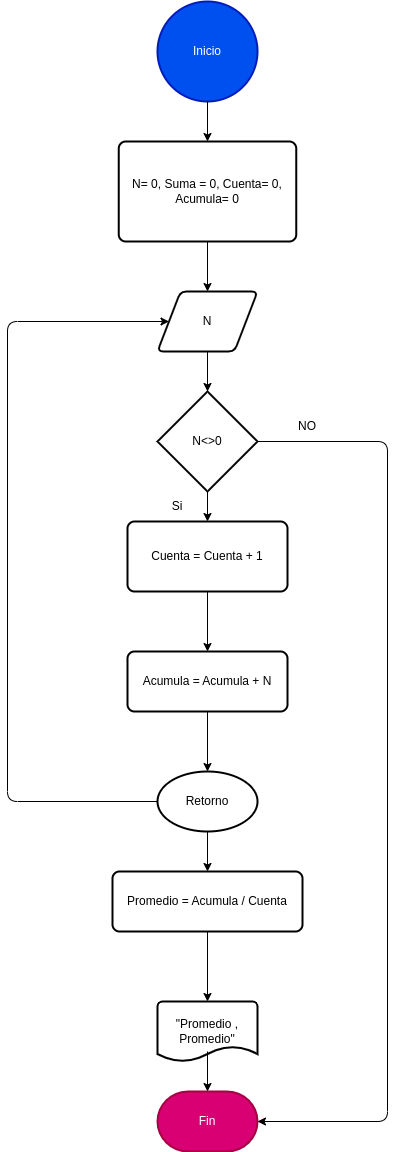

The diagram above was exported from draw.io. Its source (the exported page's mxGraphModel, read from the mxfile embedded in the PNG):
<mxGraphModel dx="942" dy="674" grid="1" gridSize="10" guides="1" tooltips="1" connect="1" arrows="1" fold="1" page="1" pageScale="1" pageWidth="827" pageHeight="1169" math="0" shadow="0">
  <root>
    <mxCell id="0" />
    <mxCell id="1" parent="0" />
    <mxCell id="2" value="Inicio" style="strokeWidth=2;html=1;shape=mxgraph.flowchart.start_2;whiteSpace=wrap;fillColor=#0050ef;fontColor=#ffffff;strokeColor=#001DBC;" vertex="1" parent="1">
      <mxGeometry x="300" y="10" width="100" height="100" as="geometry" />
    </mxCell>
    <mxCell id="5" value="N= 0, Suma = 0, Cuenta= 0, Acumula= 0" style="rounded=1;whiteSpace=wrap;html=1;absoluteArcSize=1;arcSize=14;strokeWidth=2;" vertex="1" parent="1">
      <mxGeometry x="261.25" y="150" width="177.5" height="100" as="geometry" />
    </mxCell>
    <mxCell id="7" value="Fin" style="strokeWidth=2;html=1;shape=mxgraph.flowchart.terminator;whiteSpace=wrap;fillColor=#d80073;fontColor=#ffffff;strokeColor=#A50040;" vertex="1" parent="1">
      <mxGeometry x="300" y="1100" width="100" height="60" as="geometry" />
    </mxCell>
    <mxCell id="8" value="N" style="shape=parallelogram;html=1;strokeWidth=2;perimeter=parallelogramPerimeter;whiteSpace=wrap;rounded=1;arcSize=12;size=0.23;" vertex="1" parent="1">
      <mxGeometry x="300" y="300" width="100" height="60" as="geometry" />
    </mxCell>
    <mxCell id="9" value="N&amp;lt;&amp;gt;0" style="strokeWidth=2;html=1;shape=mxgraph.flowchart.decision;whiteSpace=wrap;" vertex="1" parent="1">
      <mxGeometry x="300" y="400" width="100" height="100" as="geometry" />
    </mxCell>
    <mxCell id="10" value="Cuenta = Cuenta + 1" style="rounded=1;whiteSpace=wrap;html=1;absoluteArcSize=1;arcSize=14;strokeWidth=2;" vertex="1" parent="1">
      <mxGeometry x="270" y="530" width="160" height="70" as="geometry" />
    </mxCell>
    <mxCell id="11" value="Acumula = Acumula + N" style="rounded=1;whiteSpace=wrap;html=1;absoluteArcSize=1;arcSize=14;strokeWidth=2;" vertex="1" parent="1">
      <mxGeometry x="270" y="660" width="160" height="60" as="geometry" />
    </mxCell>
    <mxCell id="12" value="Retorno" style="strokeWidth=2;html=1;shape=mxgraph.flowchart.start_1;whiteSpace=wrap;" vertex="1" parent="1">
      <mxGeometry x="300" y="780" width="100" height="60" as="geometry" />
    </mxCell>
    <mxCell id="13" value="Promedio = Acumula / Cuenta" style="rounded=1;whiteSpace=wrap;html=1;absoluteArcSize=1;arcSize=14;strokeWidth=2;" vertex="1" parent="1">
      <mxGeometry x="255" y="880" width="190" height="60" as="geometry" />
    </mxCell>
    <mxCell id="14" value="&quot;Promedio , Promedio&quot;" style="strokeWidth=2;html=1;shape=mxgraph.flowchart.document2;whiteSpace=wrap;size=0.25;" vertex="1" parent="1">
      <mxGeometry x="300" y="1010" width="100" height="60" as="geometry" />
    </mxCell>
    <mxCell id="15" value="" style="endArrow=classic;html=1;exitX=0.5;exitY=0.833;exitDx=0;exitDy=0;exitPerimeter=0;entryX=0.5;entryY=0;entryDx=0;entryDy=0;entryPerimeter=0;" edge="1" parent="1" source="14" target="7">
      <mxGeometry width="50" height="50" relative="1" as="geometry">
        <mxPoint x="380" y="990" as="sourcePoint" />
        <mxPoint x="430" y="940" as="targetPoint" />
      </mxGeometry>
    </mxCell>
    <mxCell id="16" value="" style="endArrow=classic;html=1;exitX=0.5;exitY=1;exitDx=0;exitDy=0;exitPerimeter=0;entryX=0.5;entryY=0;entryDx=0;entryDy=0;" edge="1" parent="1" source="2" target="5">
      <mxGeometry width="50" height="50" relative="1" as="geometry">
        <mxPoint x="380" y="320" as="sourcePoint" />
        <mxPoint x="430" y="270" as="targetPoint" />
      </mxGeometry>
    </mxCell>
    <mxCell id="17" value="" style="endArrow=classic;html=1;exitX=0.5;exitY=1;exitDx=0;exitDy=0;" edge="1" parent="1" source="5" target="8">
      <mxGeometry width="50" height="50" relative="1" as="geometry">
        <mxPoint x="380" y="320" as="sourcePoint" />
        <mxPoint x="430" y="270" as="targetPoint" />
      </mxGeometry>
    </mxCell>
    <mxCell id="18" value="" style="endArrow=classic;html=1;exitX=0;exitY=0.5;exitDx=0;exitDy=0;exitPerimeter=0;entryX=0;entryY=0.5;entryDx=0;entryDy=0;" edge="1" parent="1" source="12" target="8">
      <mxGeometry width="50" height="50" relative="1" as="geometry">
        <mxPoint x="380" y="660" as="sourcePoint" />
        <mxPoint x="430" y="610" as="targetPoint" />
        <Array as="points">
          <mxPoint x="150" y="810" />
          <mxPoint x="150" y="330" />
        </Array>
      </mxGeometry>
    </mxCell>
    <mxCell id="19" value="" style="endArrow=classic;html=1;exitX=0.5;exitY=1;exitDx=0;exitDy=0;entryX=0.5;entryY=0;entryDx=0;entryDy=0;entryPerimeter=0;" edge="1" parent="1" source="8" target="9">
      <mxGeometry width="50" height="50" relative="1" as="geometry">
        <mxPoint x="380" y="600" as="sourcePoint" />
        <mxPoint x="430" y="550" as="targetPoint" />
      </mxGeometry>
    </mxCell>
    <mxCell id="20" value="" style="endArrow=classic;html=1;exitX=0.5;exitY=1;exitDx=0;exitDy=0;exitPerimeter=0;entryX=0.5;entryY=0;entryDx=0;entryDy=0;" edge="1" parent="1" source="9" target="10">
      <mxGeometry width="50" height="50" relative="1" as="geometry">
        <mxPoint x="380" y="600" as="sourcePoint" />
        <mxPoint x="430" y="550" as="targetPoint" />
      </mxGeometry>
    </mxCell>
    <mxCell id="21" value="" style="endArrow=classic;html=1;exitX=0.5;exitY=1;exitDx=0;exitDy=0;entryX=0.5;entryY=0;entryDx=0;entryDy=0;" edge="1" parent="1" source="10" target="11">
      <mxGeometry width="50" height="50" relative="1" as="geometry">
        <mxPoint x="380" y="600" as="sourcePoint" />
        <mxPoint x="430" y="550" as="targetPoint" />
      </mxGeometry>
    </mxCell>
    <mxCell id="22" value="" style="endArrow=classic;html=1;exitX=0.5;exitY=1;exitDx=0;exitDy=0;" edge="1" parent="1" source="11" target="12">
      <mxGeometry width="50" height="50" relative="1" as="geometry">
        <mxPoint x="380" y="710" as="sourcePoint" />
        <mxPoint x="430" y="660" as="targetPoint" />
      </mxGeometry>
    </mxCell>
    <mxCell id="23" value="" style="endArrow=classic;html=1;entryX=0.5;entryY=0;entryDx=0;entryDy=0;exitX=0.5;exitY=1;exitDx=0;exitDy=0;exitPerimeter=0;" edge="1" parent="1" source="12" target="13">
      <mxGeometry width="50" height="50" relative="1" as="geometry">
        <mxPoint x="380" y="830" as="sourcePoint" />
        <mxPoint x="430" y="780" as="targetPoint" />
      </mxGeometry>
    </mxCell>
    <mxCell id="24" value="" style="endArrow=classic;html=1;exitX=0.5;exitY=1;exitDx=0;exitDy=0;entryX=0.5;entryY=0;entryDx=0;entryDy=0;entryPerimeter=0;" edge="1" parent="1" source="13" target="14">
      <mxGeometry width="50" height="50" relative="1" as="geometry">
        <mxPoint x="380" y="880" as="sourcePoint" />
        <mxPoint x="430" y="830" as="targetPoint" />
      </mxGeometry>
    </mxCell>
    <mxCell id="25" value="" style="endArrow=classic;html=1;exitX=1;exitY=0.5;exitDx=0;exitDy=0;exitPerimeter=0;entryX=1;entryY=0.5;entryDx=0;entryDy=0;entryPerimeter=0;" edge="1" parent="1" source="9" target="7">
      <mxGeometry width="50" height="50" relative="1" as="geometry">
        <mxPoint x="380" y="710" as="sourcePoint" />
        <mxPoint x="430" y="660" as="targetPoint" />
        <Array as="points">
          <mxPoint x="530" y="450" />
          <mxPoint x="530" y="1130" />
        </Array>
      </mxGeometry>
    </mxCell>
    <mxCell id="26" value="NO" style="text;html=1;strokeColor=none;fillColor=none;align=center;verticalAlign=middle;whiteSpace=wrap;rounded=0;" vertex="1" parent="1">
      <mxGeometry x="420" y="420" width="60" height="30" as="geometry" />
    </mxCell>
    <mxCell id="27" value="Si" style="text;html=1;strokeColor=none;fillColor=none;align=center;verticalAlign=middle;whiteSpace=wrap;rounded=0;" vertex="1" parent="1">
      <mxGeometry x="290" y="500" width="60" height="30" as="geometry" />
    </mxCell>
  </root>
</mxGraphModel>